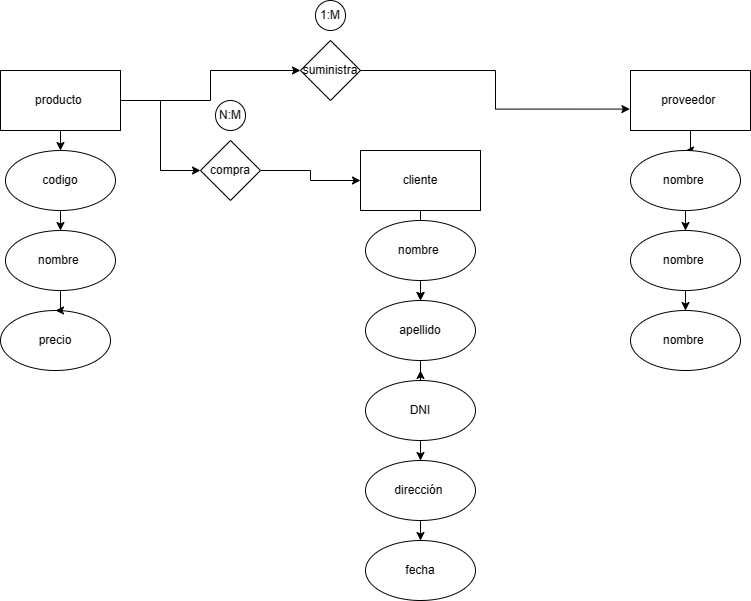

The diagram above was exported from draw.io. Its source (the exported page's mxGraphModel, read from the mxfile embedded in the PNG):
<mxGraphModel dx="1263" dy="554" grid="1" gridSize="10" guides="1" tooltips="1" connect="1" arrows="1" fold="1" page="1" pageScale="1" pageWidth="827" pageHeight="1169" math="0" shadow="0">
  <root>
    <mxCell id="0" />
    <mxCell id="1" parent="0" />
    <mxCell id="KrPseTxtdU1R4zQ0xvAO-34" value="" style="edgeStyle=orthogonalEdgeStyle;rounded=0;orthogonalLoop=1;jettySize=auto;html=1;" edge="1" parent="1" source="KrPseTxtdU1R4zQ0xvAO-1" target="KrPseTxtdU1R4zQ0xvAO-19">
      <mxGeometry relative="1" as="geometry" />
    </mxCell>
    <mxCell id="KrPseTxtdU1R4zQ0xvAO-38" style="edgeStyle=orthogonalEdgeStyle;rounded=0;orthogonalLoop=1;jettySize=auto;html=1;entryX=0;entryY=0.5;entryDx=0;entryDy=0;" edge="1" parent="1" source="KrPseTxtdU1R4zQ0xvAO-1" target="KrPseTxtdU1R4zQ0xvAO-37">
      <mxGeometry relative="1" as="geometry" />
    </mxCell>
    <mxCell id="KrPseTxtdU1R4zQ0xvAO-45" value="" style="edgeStyle=orthogonalEdgeStyle;rounded=0;orthogonalLoop=1;jettySize=auto;html=1;" edge="1" parent="1" source="KrPseTxtdU1R4zQ0xvAO-1" target="KrPseTxtdU1R4zQ0xvAO-44">
      <mxGeometry relative="1" as="geometry" />
    </mxCell>
    <mxCell id="KrPseTxtdU1R4zQ0xvAO-1" value="producto&amp;nbsp;" style="rounded=0;whiteSpace=wrap;html=1;" vertex="1" parent="1">
      <mxGeometry x="130" y="80" width="120" height="60" as="geometry" />
    </mxCell>
    <mxCell id="KrPseTxtdU1R4zQ0xvAO-23" value="" style="edgeStyle=orthogonalEdgeStyle;rounded=0;orthogonalLoop=1;jettySize=auto;html=1;" edge="1" parent="1" source="KrPseTxtdU1R4zQ0xvAO-2" target="KrPseTxtdU1R4zQ0xvAO-22">
      <mxGeometry relative="1" as="geometry" />
    </mxCell>
    <mxCell id="KrPseTxtdU1R4zQ0xvAO-2" value="proveedor&lt;span style=&quot;color: rgba(0, 0, 0, 0); font-family: monospace; font-size: 0px; text-align: start; text-wrap: nowrap;&quot;&gt;%3CmxGraphModel%3E%3Croot%3E%3CmxCell%20id%3D%220%22%2F%3E%3CmxCell%20id%3D%221%22%20parent%3D%220%22%2F%3E%3CmxCell%20id%3D%222%22%20value%3D%22producto%26amp%3Bnbsp%3B%22%20style%3D%22rounded%3D0%3BwhiteSpace%3Dwrap%3Bhtml%3D1%3B%22%20vertex%3D%221%22%20parent%3D%221%22%3E%3CmxGeometry%20x%3D%22350%22%20y%3D%22260%22%20width%3D%22120%22%20height%3D%2260%22%20as%3D%22geometry%22%2F%3E%3C%2FmxCell%3E%3C%2Froot%3E%3C%2FmxGraphModel%3E&lt;/span&gt;&amp;nbsp;" style="rounded=0;whiteSpace=wrap;html=1;" vertex="1" parent="1">
      <mxGeometry x="760" y="80" width="120" height="60" as="geometry" />
    </mxCell>
    <mxCell id="KrPseTxtdU1R4zQ0xvAO-26" value="" style="edgeStyle=orthogonalEdgeStyle;rounded=0;orthogonalLoop=1;jettySize=auto;html=1;" edge="1" parent="1" source="KrPseTxtdU1R4zQ0xvAO-3" target="KrPseTxtdU1R4zQ0xvAO-6">
      <mxGeometry relative="1" as="geometry" />
    </mxCell>
    <mxCell id="KrPseTxtdU1R4zQ0xvAO-3" value="cliente" style="rounded=0;whiteSpace=wrap;html=1;" vertex="1" parent="1">
      <mxGeometry x="490" y="160" width="120" height="60" as="geometry" />
    </mxCell>
    <mxCell id="KrPseTxtdU1R4zQ0xvAO-27" value="" style="edgeStyle=orthogonalEdgeStyle;rounded=0;orthogonalLoop=1;jettySize=auto;html=1;" edge="1" parent="1" source="KrPseTxtdU1R4zQ0xvAO-4" target="KrPseTxtdU1R4zQ0xvAO-6">
      <mxGeometry relative="1" as="geometry" />
    </mxCell>
    <mxCell id="KrPseTxtdU1R4zQ0xvAO-4" value="nombre&amp;nbsp;" style="ellipse;whiteSpace=wrap;html=1;" vertex="1" parent="1">
      <mxGeometry x="495" y="230" width="110" height="60" as="geometry" />
    </mxCell>
    <mxCell id="KrPseTxtdU1R4zQ0xvAO-31" style="edgeStyle=orthogonalEdgeStyle;rounded=0;orthogonalLoop=1;jettySize=auto;html=1;entryX=0.5;entryY=0;entryDx=0;entryDy=0;" edge="1" parent="1" source="KrPseTxtdU1R4zQ0xvAO-5" target="KrPseTxtdU1R4zQ0xvAO-7">
      <mxGeometry relative="1" as="geometry" />
    </mxCell>
    <mxCell id="KrPseTxtdU1R4zQ0xvAO-5" value="DNI" style="ellipse;whiteSpace=wrap;html=1;" vertex="1" parent="1">
      <mxGeometry x="495" y="390" width="110" height="60" as="geometry" />
    </mxCell>
    <mxCell id="KrPseTxtdU1R4zQ0xvAO-30" style="edgeStyle=orthogonalEdgeStyle;rounded=0;orthogonalLoop=1;jettySize=auto;html=1;" edge="1" parent="1" source="KrPseTxtdU1R4zQ0xvAO-6">
      <mxGeometry relative="1" as="geometry">
        <mxPoint x="550" y="380" as="targetPoint" />
      </mxGeometry>
    </mxCell>
    <mxCell id="KrPseTxtdU1R4zQ0xvAO-6" value="apellido" style="ellipse;whiteSpace=wrap;html=1;" vertex="1" parent="1">
      <mxGeometry x="495" y="310" width="110" height="60" as="geometry" />
    </mxCell>
    <mxCell id="KrPseTxtdU1R4zQ0xvAO-33" value="" style="edgeStyle=orthogonalEdgeStyle;rounded=0;orthogonalLoop=1;jettySize=auto;html=1;" edge="1" parent="1" source="KrPseTxtdU1R4zQ0xvAO-7" target="KrPseTxtdU1R4zQ0xvAO-32">
      <mxGeometry relative="1" as="geometry" />
    </mxCell>
    <mxCell id="KrPseTxtdU1R4zQ0xvAO-7" value="dirección&lt;span style=&quot;color: rgba(0, 0, 0, 0); font-family: monospace; font-size: 0px; text-align: start; text-wrap: nowrap;&quot;&gt;%3CmxGraphModel%3E%3Croot%3E%3CmxCell%20id%3D%220%22%2F%3E%3CmxCell%20id%3D%221%22%20parent%3D%220%22%2F%3E%3CmxCell%20id%3D%222%22%20value%3D%22nombre%26amp%3Bnbsp%3B%22%20style%3D%22ellipse%3BwhiteSpace%3Dwrap%3Bhtml%3D1%3B%22%20vertex%3D%221%22%20parent%3D%221%22%3E%3CmxGeometry%20x%3D%22610%22%20y%3D%22160%22%20width%3D%22110%22%20height%3D%2260%22%20as%3D%22geometry%22%2F%3E%3C%2FmxCell%3E%3C%2Froot%3E%3C%2FmxGraphModel%3E&lt;/span&gt;&amp;nbsp;" style="ellipse;whiteSpace=wrap;html=1;" vertex="1" parent="1">
      <mxGeometry x="495" y="470" width="110" height="60" as="geometry" />
    </mxCell>
    <mxCell id="KrPseTxtdU1R4zQ0xvAO-17" value="precio" style="ellipse;whiteSpace=wrap;html=1;" vertex="1" parent="1">
      <mxGeometry x="130" y="320" width="110" height="60" as="geometry" />
    </mxCell>
    <mxCell id="KrPseTxtdU1R4zQ0xvAO-36" value="" style="edgeStyle=orthogonalEdgeStyle;rounded=0;orthogonalLoop=1;jettySize=auto;html=1;" edge="1" parent="1" source="KrPseTxtdU1R4zQ0xvAO-18" target="KrPseTxtdU1R4zQ0xvAO-17">
      <mxGeometry relative="1" as="geometry" />
    </mxCell>
    <mxCell id="KrPseTxtdU1R4zQ0xvAO-18" value="nombre&amp;nbsp;" style="ellipse;whiteSpace=wrap;html=1;" vertex="1" parent="1">
      <mxGeometry x="135" y="240" width="110" height="60" as="geometry" />
    </mxCell>
    <mxCell id="KrPseTxtdU1R4zQ0xvAO-35" value="" style="edgeStyle=orthogonalEdgeStyle;rounded=0;orthogonalLoop=1;jettySize=auto;html=1;" edge="1" parent="1" source="KrPseTxtdU1R4zQ0xvAO-19" target="KrPseTxtdU1R4zQ0xvAO-18">
      <mxGeometry relative="1" as="geometry" />
    </mxCell>
    <mxCell id="KrPseTxtdU1R4zQ0xvAO-19" value="codigo" style="ellipse;whiteSpace=wrap;html=1;" vertex="1" parent="1">
      <mxGeometry x="135" y="160" width="110" height="60" as="geometry" />
    </mxCell>
    <mxCell id="KrPseTxtdU1R4zQ0xvAO-20" value="nombre&amp;nbsp;" style="ellipse;whiteSpace=wrap;html=1;" vertex="1" parent="1">
      <mxGeometry x="760" y="320" width="110" height="60" as="geometry" />
    </mxCell>
    <mxCell id="KrPseTxtdU1R4zQ0xvAO-25" value="" style="edgeStyle=orthogonalEdgeStyle;rounded=0;orthogonalLoop=1;jettySize=auto;html=1;" edge="1" parent="1" source="KrPseTxtdU1R4zQ0xvAO-21" target="KrPseTxtdU1R4zQ0xvAO-20">
      <mxGeometry relative="1" as="geometry" />
    </mxCell>
    <mxCell id="KrPseTxtdU1R4zQ0xvAO-21" value="nombre&amp;nbsp;" style="ellipse;whiteSpace=wrap;html=1;" vertex="1" parent="1">
      <mxGeometry x="760" y="240" width="110" height="60" as="geometry" />
    </mxCell>
    <mxCell id="KrPseTxtdU1R4zQ0xvAO-24" value="" style="edgeStyle=orthogonalEdgeStyle;rounded=0;orthogonalLoop=1;jettySize=auto;html=1;" edge="1" parent="1" source="KrPseTxtdU1R4zQ0xvAO-22" target="KrPseTxtdU1R4zQ0xvAO-21">
      <mxGeometry relative="1" as="geometry" />
    </mxCell>
    <mxCell id="KrPseTxtdU1R4zQ0xvAO-22" value="nombre&amp;nbsp;" style="ellipse;whiteSpace=wrap;html=1;" vertex="1" parent="1">
      <mxGeometry x="760" y="160" width="110" height="60" as="geometry" />
    </mxCell>
    <mxCell id="KrPseTxtdU1R4zQ0xvAO-32" value="fecha" style="ellipse;whiteSpace=wrap;html=1;" vertex="1" parent="1">
      <mxGeometry x="495" y="550" width="110" height="60" as="geometry" />
    </mxCell>
    <mxCell id="KrPseTxtdU1R4zQ0xvAO-39" style="edgeStyle=orthogonalEdgeStyle;rounded=0;orthogonalLoop=1;jettySize=auto;html=1;entryX=0;entryY=0.5;entryDx=0;entryDy=0;" edge="1" parent="1" source="KrPseTxtdU1R4zQ0xvAO-37" target="KrPseTxtdU1R4zQ0xvAO-3">
      <mxGeometry relative="1" as="geometry" />
    </mxCell>
    <mxCell id="KrPseTxtdU1R4zQ0xvAO-37" value="compra" style="rhombus;whiteSpace=wrap;html=1;" vertex="1" parent="1">
      <mxGeometry x="330" y="150" width="60" height="60" as="geometry" />
    </mxCell>
    <mxCell id="KrPseTxtdU1R4zQ0xvAO-40" value="N:M" style="ellipse;whiteSpace=wrap;html=1;" vertex="1" parent="1">
      <mxGeometry x="345" y="110" width="30" height="30" as="geometry" />
    </mxCell>
    <mxCell id="KrPseTxtdU1R4zQ0xvAO-44" value="suministra" style="rhombus;whiteSpace=wrap;html=1;rounded=0;" vertex="1" parent="1">
      <mxGeometry x="430" y="50" width="60" height="60" as="geometry" />
    </mxCell>
    <mxCell id="KrPseTxtdU1R4zQ0xvAO-46" style="edgeStyle=orthogonalEdgeStyle;rounded=0;orthogonalLoop=1;jettySize=auto;html=1;entryX=-0.005;entryY=0.643;entryDx=0;entryDy=0;entryPerimeter=0;" edge="1" parent="1" source="KrPseTxtdU1R4zQ0xvAO-44" target="KrPseTxtdU1R4zQ0xvAO-2">
      <mxGeometry relative="1" as="geometry" />
    </mxCell>
    <mxCell id="KrPseTxtdU1R4zQ0xvAO-47" value="1:M" style="ellipse;whiteSpace=wrap;html=1;aspect=fixed;" vertex="1" parent="1">
      <mxGeometry x="445" y="10" width="30" height="30" as="geometry" />
    </mxCell>
  </root>
</mxGraphModel>